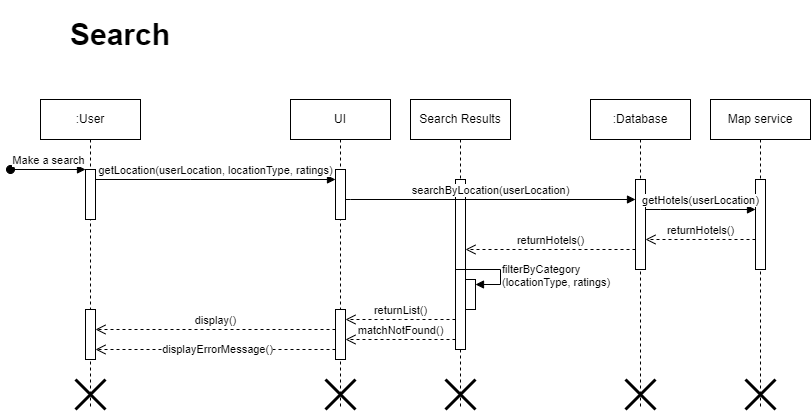

The diagram above was exported from draw.io. Its source (the exported page's mxGraphModel, read from the mxfile embedded in the PNG):
<mxGraphModel dx="1050" dy="613" grid="1" gridSize="10" guides="1" tooltips="1" connect="1" arrows="1" fold="1" page="1" pageScale="1" pageWidth="850" pageHeight="1100" background="none" math="0" shadow="0">
  <root>
    <mxCell id="0" />
    <mxCell id="1" parent="0" />
    <mxCell id="aM9ryv3xv72pqoxQDRHE-1" value=":User" style="shape=umlLifeline;perimeter=lifelinePerimeter;whiteSpace=wrap;html=1;container=0;dropTarget=0;collapsible=0;recursiveResize=0;outlineConnect=0;portConstraint=eastwest;newEdgeStyle={&quot;edgeStyle&quot;:&quot;elbowEdgeStyle&quot;,&quot;elbow&quot;:&quot;vertical&quot;,&quot;curved&quot;:0,&quot;rounded&quot;:0};" parent="1" vertex="1">
      <mxGeometry x="40" y="100" width="100" height="310" as="geometry" />
    </mxCell>
    <mxCell id="aM9ryv3xv72pqoxQDRHE-3" value="Make a search" style="html=1;verticalAlign=bottom;startArrow=oval;endArrow=block;startSize=8;edgeStyle=elbowEdgeStyle;elbow=vertical;curved=0;rounded=0;" parent="aM9ryv3xv72pqoxQDRHE-1" target="aM9ryv3xv72pqoxQDRHE-2" edge="1">
      <mxGeometry relative="1" as="geometry">
        <mxPoint x="-30" y="70" as="sourcePoint" />
      </mxGeometry>
    </mxCell>
    <mxCell id="aM9ryv3xv72pqoxQDRHE-2" value="" style="html=1;points=[];perimeter=orthogonalPerimeter;outlineConnect=0;targetShapes=umlLifeline;portConstraint=eastwest;newEdgeStyle={&quot;edgeStyle&quot;:&quot;elbowEdgeStyle&quot;,&quot;elbow&quot;:&quot;vertical&quot;,&quot;curved&quot;:0,&quot;rounded&quot;:0};" parent="aM9ryv3xv72pqoxQDRHE-1" vertex="1">
      <mxGeometry x="45" y="70" width="10" height="50" as="geometry" />
    </mxCell>
    <mxCell id="opaxQyTsN6uevIHXtxja-21" value="" style="shape=umlDestroy;whiteSpace=wrap;html=1;strokeWidth=3;targetShapes=umlLifeline;" parent="aM9ryv3xv72pqoxQDRHE-1" vertex="1">
      <mxGeometry x="35" y="280" width="30" height="30" as="geometry" />
    </mxCell>
    <mxCell id="aM9ryv3xv72pqoxQDRHE-5" value="UI" style="shape=umlLifeline;perimeter=lifelinePerimeter;whiteSpace=wrap;html=1;container=0;dropTarget=0;collapsible=0;recursiveResize=0;outlineConnect=0;portConstraint=eastwest;newEdgeStyle={&quot;edgeStyle&quot;:&quot;elbowEdgeStyle&quot;,&quot;elbow&quot;:&quot;vertical&quot;,&quot;curved&quot;:0,&quot;rounded&quot;:0};" parent="1" vertex="1">
      <mxGeometry x="290" y="100" width="100" height="310" as="geometry" />
    </mxCell>
    <mxCell id="aM9ryv3xv72pqoxQDRHE-6" value="" style="html=1;points=[];perimeter=orthogonalPerimeter;outlineConnect=0;targetShapes=umlLifeline;portConstraint=eastwest;newEdgeStyle={&quot;edgeStyle&quot;:&quot;elbowEdgeStyle&quot;,&quot;elbow&quot;:&quot;vertical&quot;,&quot;curved&quot;:0,&quot;rounded&quot;:0};" parent="aM9ryv3xv72pqoxQDRHE-5" vertex="1">
      <mxGeometry x="45" y="70" width="10" height="50" as="geometry" />
    </mxCell>
    <mxCell id="opaxQyTsN6uevIHXtxja-18" value="" style="shape=umlDestroy;whiteSpace=wrap;html=1;strokeWidth=3;targetShapes=umlLifeline;" parent="aM9ryv3xv72pqoxQDRHE-5" vertex="1">
      <mxGeometry x="35" y="280" width="30" height="30" as="geometry" />
    </mxCell>
    <mxCell id="NfwzqjLARxz7vKUZk4Zf-9" value="" style="html=1;points=[];perimeter=orthogonalPerimeter;outlineConnect=0;targetShapes=umlLifeline;portConstraint=eastwest;newEdgeStyle={&quot;edgeStyle&quot;:&quot;elbowEdgeStyle&quot;,&quot;elbow&quot;:&quot;vertical&quot;,&quot;curved&quot;:0,&quot;rounded&quot;:0};" vertex="1" parent="aM9ryv3xv72pqoxQDRHE-5">
      <mxGeometry x="45" y="210" width="10" height="50" as="geometry" />
    </mxCell>
    <mxCell id="aM9ryv3xv72pqoxQDRHE-7" value="getLocation(userLocation, locationType, ratings)" style="html=1;verticalAlign=bottom;endArrow=block;edgeStyle=elbowEdgeStyle;elbow=horizontal;curved=0;rounded=0;" parent="1" source="aM9ryv3xv72pqoxQDRHE-2" target="aM9ryv3xv72pqoxQDRHE-6" edge="1">
      <mxGeometry relative="1" as="geometry">
        <mxPoint x="205" y="190" as="sourcePoint" />
        <Array as="points">
          <mxPoint x="190" y="180" />
        </Array>
      </mxGeometry>
    </mxCell>
    <mxCell id="aM9ryv3xv72pqoxQDRHE-8" value="display()" style="html=1;verticalAlign=bottom;endArrow=open;dashed=1;endSize=8;edgeStyle=elbowEdgeStyle;elbow=vertical;curved=0;rounded=0;" parent="1" source="NfwzqjLARxz7vKUZk4Zf-9" target="NfwzqjLARxz7vKUZk4Zf-6" edge="1">
      <mxGeometry relative="1" as="geometry">
        <mxPoint x="205" y="265" as="targetPoint" />
        <Array as="points">
          <mxPoint x="280" y="330" />
          <mxPoint x="200" y="340" />
        </Array>
        <mxPoint x="270" y="280" as="sourcePoint" />
      </mxGeometry>
    </mxCell>
    <mxCell id="opaxQyTsN6uevIHXtxja-1" value=":Database" style="shape=umlLifeline;perimeter=lifelinePerimeter;whiteSpace=wrap;html=1;container=0;dropTarget=0;collapsible=0;recursiveResize=0;outlineConnect=0;portConstraint=eastwest;newEdgeStyle={&quot;edgeStyle&quot;:&quot;elbowEdgeStyle&quot;,&quot;elbow&quot;:&quot;vertical&quot;,&quot;curved&quot;:0,&quot;rounded&quot;:0};" parent="1" vertex="1">
      <mxGeometry x="590" y="100" width="100" height="310" as="geometry" />
    </mxCell>
    <mxCell id="opaxQyTsN6uevIHXtxja-2" value="" style="html=1;points=[];perimeter=orthogonalPerimeter;outlineConnect=0;targetShapes=umlLifeline;portConstraint=eastwest;newEdgeStyle={&quot;edgeStyle&quot;:&quot;elbowEdgeStyle&quot;,&quot;elbow&quot;:&quot;vertical&quot;,&quot;curved&quot;:0,&quot;rounded&quot;:0};" parent="opaxQyTsN6uevIHXtxja-1" vertex="1">
      <mxGeometry x="45" y="80" width="10" height="90" as="geometry" />
    </mxCell>
    <mxCell id="opaxQyTsN6uevIHXtxja-20" value="" style="shape=umlDestroy;whiteSpace=wrap;html=1;strokeWidth=3;targetShapes=umlLifeline;" parent="opaxQyTsN6uevIHXtxja-1" vertex="1">
      <mxGeometry x="35" y="280" width="30" height="30" as="geometry" />
    </mxCell>
    <mxCell id="opaxQyTsN6uevIHXtxja-6" value="Map service" style="shape=umlLifeline;perimeter=lifelinePerimeter;whiteSpace=wrap;html=1;container=0;dropTarget=0;collapsible=0;recursiveResize=0;outlineConnect=0;portConstraint=eastwest;newEdgeStyle={&quot;edgeStyle&quot;:&quot;elbowEdgeStyle&quot;,&quot;elbow&quot;:&quot;vertical&quot;,&quot;curved&quot;:0,&quot;rounded&quot;:0};" parent="1" vertex="1">
      <mxGeometry x="710" y="100" width="100" height="310" as="geometry" />
    </mxCell>
    <mxCell id="opaxQyTsN6uevIHXtxja-7" value="" style="html=1;points=[];perimeter=orthogonalPerimeter;outlineConnect=0;targetShapes=umlLifeline;portConstraint=eastwest;newEdgeStyle={&quot;edgeStyle&quot;:&quot;elbowEdgeStyle&quot;,&quot;elbow&quot;:&quot;vertical&quot;,&quot;curved&quot;:0,&quot;rounded&quot;:0};" parent="opaxQyTsN6uevIHXtxja-6" vertex="1">
      <mxGeometry x="45" y="80" width="10" height="90" as="geometry" />
    </mxCell>
    <mxCell id="opaxQyTsN6uevIHXtxja-19" value="" style="shape=umlDestroy;whiteSpace=wrap;html=1;strokeWidth=3;targetShapes=umlLifeline;" parent="opaxQyTsN6uevIHXtxja-6" vertex="1">
      <mxGeometry x="35" y="280" width="30" height="30" as="geometry" />
    </mxCell>
    <mxCell id="opaxQyTsN6uevIHXtxja-10" value="Search Results" style="shape=umlLifeline;perimeter=lifelinePerimeter;whiteSpace=wrap;html=1;container=0;dropTarget=0;collapsible=0;recursiveResize=0;outlineConnect=0;portConstraint=eastwest;newEdgeStyle={&quot;edgeStyle&quot;:&quot;elbowEdgeStyle&quot;,&quot;elbow&quot;:&quot;vertical&quot;,&quot;curved&quot;:0,&quot;rounded&quot;:0};" parent="1" vertex="1">
      <mxGeometry x="410" y="100" width="100" height="310" as="geometry" />
    </mxCell>
    <mxCell id="opaxQyTsN6uevIHXtxja-11" value="" style="html=1;points=[];perimeter=orthogonalPerimeter;outlineConnect=0;targetShapes=umlLifeline;portConstraint=eastwest;newEdgeStyle={&quot;edgeStyle&quot;:&quot;elbowEdgeStyle&quot;,&quot;elbow&quot;:&quot;vertical&quot;,&quot;curved&quot;:0,&quot;rounded&quot;:0};" parent="opaxQyTsN6uevIHXtxja-10" vertex="1">
      <mxGeometry x="45" y="80" width="10" height="170" as="geometry" />
    </mxCell>
    <mxCell id="opaxQyTsN6uevIHXtxja-14" value="" style="html=1;points=[[0,0,0,0,5],[0,1,0,0,-5],[1,0,0,0,5],[1,1,0,0,-5]];perimeter=orthogonalPerimeter;outlineConnect=0;targetShapes=umlLifeline;portConstraint=eastwest;newEdgeStyle={&quot;curved&quot;:0,&quot;rounded&quot;:0};" parent="opaxQyTsN6uevIHXtxja-10" vertex="1">
      <mxGeometry x="55" y="180" width="10" height="30" as="geometry" />
    </mxCell>
    <mxCell id="opaxQyTsN6uevIHXtxja-22" value="" style="shape=umlDestroy;whiteSpace=wrap;html=1;strokeWidth=3;targetShapes=umlLifeline;" parent="opaxQyTsN6uevIHXtxja-10" vertex="1">
      <mxGeometry x="35" y="280" width="30" height="30" as="geometry" />
    </mxCell>
    <mxCell id="opaxQyTsN6uevIHXtxja-5" value="searchByLocation(userLocation)" style="html=1;verticalAlign=bottom;endArrow=block;curved=0;rounded=0;" parent="1" source="aM9ryv3xv72pqoxQDRHE-6" target="opaxQyTsN6uevIHXtxja-2" edge="1">
      <mxGeometry width="80" relative="1" as="geometry">
        <mxPoint x="305" y="200" as="sourcePoint" />
        <mxPoint x="520" y="200" as="targetPoint" />
        <Array as="points">
          <mxPoint x="350" y="200" />
          <mxPoint x="540" y="200" />
        </Array>
      </mxGeometry>
    </mxCell>
    <mxCell id="opaxQyTsN6uevIHXtxja-9" value="getHotels(userLocation)" style="html=1;verticalAlign=bottom;endArrow=block;curved=0;rounded=0;" parent="1" source="opaxQyTsN6uevIHXtxja-2" target="opaxQyTsN6uevIHXtxja-7" edge="1">
      <mxGeometry width="80" relative="1" as="geometry">
        <mxPoint x="640" y="220" as="sourcePoint" />
        <mxPoint x="720" y="220" as="targetPoint" />
        <Array as="points">
          <mxPoint x="660" y="210" />
        </Array>
      </mxGeometry>
    </mxCell>
    <mxCell id="opaxQyTsN6uevIHXtxja-12" value="returnHotels()" style="html=1;verticalAlign=bottom;endArrow=open;dashed=1;endSize=8;edgeStyle=elbowEdgeStyle;elbow=vertical;curved=0;rounded=0;" parent="1" source="opaxQyTsN6uevIHXtxja-7" target="opaxQyTsN6uevIHXtxja-2" edge="1">
      <mxGeometry relative="1" as="geometry">
        <mxPoint x="630" y="270" as="targetPoint" />
        <Array as="points">
          <mxPoint x="680" y="240" />
          <mxPoint x="650" y="250" />
          <mxPoint x="655" y="270" />
        </Array>
        <mxPoint x="740" y="270" as="sourcePoint" />
      </mxGeometry>
    </mxCell>
    <mxCell id="opaxQyTsN6uevIHXtxja-13" value="returnHotels()" style="html=1;verticalAlign=bottom;endArrow=open;dashed=1;endSize=8;edgeStyle=elbowEdgeStyle;elbow=vertical;curved=0;rounded=0;" parent="1" source="opaxQyTsN6uevIHXtxja-2" target="opaxQyTsN6uevIHXtxja-11" edge="1">
      <mxGeometry relative="1" as="geometry">
        <mxPoint x="480" y="270" as="targetPoint" />
        <Array as="points">
          <mxPoint x="570" y="250" />
          <mxPoint x="490" y="265" />
          <mxPoint x="465" y="270" />
          <mxPoint x="470" y="290" />
        </Array>
        <mxPoint x="570" y="270" as="sourcePoint" />
      </mxGeometry>
    </mxCell>
    <mxCell id="opaxQyTsN6uevIHXtxja-17" value="returnList()" style="html=1;verticalAlign=bottom;endArrow=open;dashed=1;endSize=8;edgeStyle=elbowEdgeStyle;elbow=vertical;curved=0;rounded=0;" parent="1" source="opaxQyTsN6uevIHXtxja-11" target="NfwzqjLARxz7vKUZk4Zf-9" edge="1">
      <mxGeometry relative="1" as="geometry">
        <mxPoint x="390" y="250" as="targetPoint" />
        <Array as="points">
          <mxPoint x="400" y="320" />
          <mxPoint x="390" y="330" />
          <mxPoint x="330" y="330" />
        </Array>
        <mxPoint x="420" y="310" as="sourcePoint" />
      </mxGeometry>
    </mxCell>
    <mxCell id="NfwzqjLARxz7vKUZk4Zf-2" value="&lt;h1&gt;&lt;font style=&quot;font-size: 30px;&quot;&gt;Search&lt;/font&gt;&lt;/h1&gt;" style="text;html=1;strokeColor=none;fillColor=none;align=center;verticalAlign=middle;whiteSpace=wrap;rounded=0;" vertex="1" parent="1">
      <mxGeometry y="20" width="240" height="30" as="geometry" />
    </mxCell>
    <mxCell id="opaxQyTsN6uevIHXtxja-15" value="&lt;span style=&quot;background-color: rgb(255, 255, 255);&quot;&gt;&lt;br&gt;filterByCategory&lt;br&gt;(locationType, ratings)&lt;/span&gt;" style="html=1;align=left;spacingLeft=2;endArrow=block;rounded=0;edgeStyle=orthogonalEdgeStyle;curved=0;rounded=0;entryX=1;entryY=0;entryDx=0;entryDy=5;entryPerimeter=0;" parent="1" target="opaxQyTsN6uevIHXtxja-14" edge="1">
      <mxGeometry relative="1" as="geometry">
        <mxPoint x="455" y="270" as="sourcePoint" />
        <Array as="points">
          <mxPoint x="500" y="270" />
          <mxPoint x="500" y="285" />
        </Array>
        <mxPoint x="480" y="290" as="targetPoint" />
      </mxGeometry>
    </mxCell>
    <mxCell id="NfwzqjLARxz7vKUZk4Zf-3" value="&lt;br&gt;" style="edgeLabel;html=1;align=center;verticalAlign=middle;resizable=0;points=[];" vertex="1" connectable="0" parent="opaxQyTsN6uevIHXtxja-15">
      <mxGeometry x="-0.123" y="-2" relative="1" as="geometry">
        <mxPoint as="offset" />
      </mxGeometry>
    </mxCell>
    <mxCell id="NfwzqjLARxz7vKUZk4Zf-4" value="matchNotFound()" style="html=1;verticalAlign=bottom;endArrow=open;dashed=1;endSize=8;edgeStyle=elbowEdgeStyle;elbow=vertical;curved=0;rounded=0;" edge="1" parent="1" source="opaxQyTsN6uevIHXtxja-11" target="NfwzqjLARxz7vKUZk4Zf-9">
      <mxGeometry relative="1" as="geometry">
        <mxPoint x="370" y="330" as="targetPoint" />
        <Array as="points">
          <mxPoint x="360" y="340" />
          <mxPoint x="355" y="360" />
          <mxPoint x="345" y="370" />
          <mxPoint x="285" y="370" />
        </Array>
        <mxPoint x="400" y="360" as="sourcePoint" />
      </mxGeometry>
    </mxCell>
    <mxCell id="NfwzqjLARxz7vKUZk4Zf-7" value="" style="html=1;verticalAlign=bottom;endArrow=open;dashed=1;endSize=8;edgeStyle=elbowEdgeStyle;elbow=vertical;curved=0;rounded=0;" edge="1" parent="1" source="NfwzqjLARxz7vKUZk4Zf-9" target="NfwzqjLARxz7vKUZk4Zf-6">
      <mxGeometry relative="1" as="geometry">
        <mxPoint x="90" y="200" as="targetPoint" />
        <Array as="points">
          <mxPoint x="170" y="350" />
        </Array>
        <mxPoint x="260" y="310" as="sourcePoint" />
      </mxGeometry>
    </mxCell>
    <mxCell id="NfwzqjLARxz7vKUZk4Zf-8" value="displayErrorMessage()" style="edgeLabel;html=1;align=center;verticalAlign=middle;resizable=0;points=[];" vertex="1" connectable="0" parent="NfwzqjLARxz7vKUZk4Zf-7">
      <mxGeometry x="-0.007" y="-1" relative="1" as="geometry">
        <mxPoint as="offset" />
      </mxGeometry>
    </mxCell>
    <mxCell id="NfwzqjLARxz7vKUZk4Zf-6" value="" style="html=1;points=[];perimeter=orthogonalPerimeter;outlineConnect=0;targetShapes=umlLifeline;portConstraint=eastwest;newEdgeStyle={&quot;edgeStyle&quot;:&quot;elbowEdgeStyle&quot;,&quot;elbow&quot;:&quot;vertical&quot;,&quot;curved&quot;:0,&quot;rounded&quot;:0};" vertex="1" parent="1">
      <mxGeometry x="85" y="310" width="10" height="50" as="geometry" />
    </mxCell>
  </root>
</mxGraphModel>